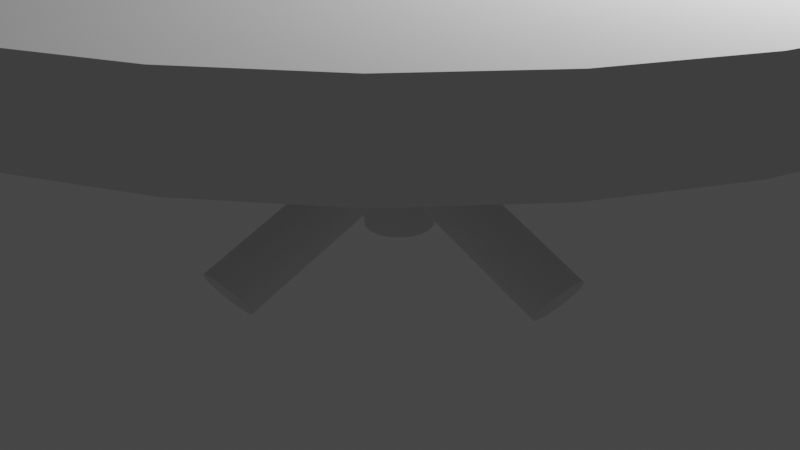 # Source: untitled.blend  (saved by Blender 2.90.8; exported with 4.5.12 LTS)
import bpy
from mathutils import Matrix  # noqa: F401  (used for matrix-valued properties, if any)

bpy.ops.wm.read_factory_settings(use_empty=True)
scene = bpy.context.scene
scene.name = 'Scene'

# ---- collections
col_collection = bpy.data.collections.new('Collection'); scene.collection.children.link(col_collection)

# ---- world
world_world = bpy.data.worlds.new('World'); scene.world = world_world
world_world.use_nodes = True; world_world.node_tree.nodes.clear()
_N = world_world.node_tree.nodes; _L = world_world.node_tree.links
n0 = _N.new('ShaderNodeOutputWorld'); n0.name = 'World Output'; n0.location = (300, 300)
n1 = _N.new('ShaderNodeBackground'); n1.name = 'Background'; n1.location = (10, 300)
n1.inputs[0].default_value = (0.05088, 0.05088, 0.05088, 1.0)
_L.new(n1.outputs[0], n0.inputs[0])
n0.is_active_output = True
world_world.color = (0.05088, 0.05088, 0.05088)
world_world.use_sun_shadow = False
world_world.sun_shadow_jitter_overblur = 0.0

# ---- cameras
cam_camera = bpy.data.cameras.new('Camera')
cam_camera.clip_end = 100.0
cam_camera.ortho_scale = 7.314

# ---- lights
light_light = bpy.data.lights.new('Light', 'POINT')
light_light.transmission_factor = 0.0
light_light.energy = 1000.0
light_light.shadow_soft_size = 0.1
light_light.shadow_maximum_resolution = 0.006
light_light.use_absolute_resolution = True

# ---- meshes
me_cylinder = bpy.data.meshes.new('Cylinder')
me_cylinder.from_pydata([(0.0, 1.0, -1.0), (0.0, 1.0, 1.0), (0.1951, 0.9808, -1.0), (0.1951, 0.9808, 1.0), (0.3827, 0.9239, -1.0), (0.3827, 0.9239, 1.0), (0.5556, 0.8315, -1.0), (0.5556, 0.8315, 1.0), (0.7071, 0.7071, -1.0), (0.7071, 0.7071, 1.0), (0.8315, 0.5556, -1.0), (0.8315, 0.5556, 1.0), (0.9239, 0.3827, -1.0), (0.9239, 0.3827, 1.0), (0.9808, 0.1951, -1.0), (0.9808, 0.1951, 1.0), (1.0, 7.55e-08, -1.0), (1.0, 7.55e-08, 1.0), (0.9808, -0.1951, -1.0), (0.9808, -0.1951, 1.0), (0.9239, -0.3827, -1.0), (0.9239, -0.3827, 1.0), (0.8315, -0.5556, -1.0), (0.8315, -0.5556, 1.0), (0.7071, -0.7071, -1.0), (0.7071, -0.7071, 1.0), (0.5556, -0.8315, -1.0), (0.5556, -0.8315, 1.0), (0.3827, -0.9239, -1.0), (0.3827, -0.9239, 1.0), (0.1951, -0.9808, -1.0), (0.1951, -0.9808, 1.0), (-3.258e-07, -1.0, -1.0), (-3.258e-07, -1.0, 1.0), (-0.1951, -0.9808, -1.0), (-0.1951, -0.9808, 1.0), (-0.3827, -0.9239, -1.0), (-0.3827, -0.9239, 1.0), (-0.5556, -0.8315, -1.0), (-0.5556, -0.8315, 1.0), (-0.7071, -0.7071, -1.0), (-0.7071, -0.7071, 1.0), (-0.8315, -0.5556, -1.0), (-0.8315, -0.5556, 1.0), (-0.9239, -0.3827, -1.0), (-0.9239, -0.3827, 1.0), (-0.9808, -0.1951, -1.0), (-0.9808, -0.1951, 1.0), (-1.0, 9.656e-07, -1.0), (-1.0, 9.656e-07, 1.0), (-0.9808, 0.1951, -1.0), (-0.9808, 0.1951, 1.0), (-0.9239, 0.3827, -1.0), (-0.9239, 0.3827, 1.0), (-0.8315, 0.5556, -1.0), (-0.8315, 0.5556, 1.0), (-0.7071, 0.7071, -1.0), (-0.7071, 0.7071, 1.0), (-0.5556, 0.8315, -1.0), (-0.5556, 0.8315, 1.0), (-0.3827, 0.9239, -1.0), (-0.3827, 0.9239, 1.0), (-0.1951, 0.9808, -1.0), (-0.1951, 0.9808, 1.0)], [], [(0, 1, 3, 2), (2, 3, 5, 4), (4, 5, 7, 6), (6, 7, 9, 8), (8, 9, 11, 10), (10, 11, 13, 12), (12, 13, 15, 14), (14, 15, 17, 16), (16, 17, 19, 18), (18, 19, 21, 20), (20, 21, 23, 22), (22, 23, 25, 24), (24, 25, 27, 26), (26, 27, 29, 28), (28, 29, 31, 30), (30, 31, 33, 32), (32, 33, 35, 34), (34, 35, 37, 36), (36, 37, 39, 38), (38, 39, 41, 40), (40, 41, 43, 42), (42, 43, 45, 44), (44, 45, 47, 46), (46, 47, 49, 48), (48, 49, 51, 50), (50, 51, 53, 52), (52, 53, 55, 54), (54, 55, 57, 56), (56, 57, 59, 58), (58, 59, 61, 60), (3, 1, 63, 61, 59, 57, 55, 53, 51, 49, 47, 45, 43, 41, 39, 37, 35, 33, 31, 29, 27, 25, 23, 21, 19, 17, 15, 13, 11, 9, 7, 5), (60, 61, 63, 62), (62, 63, 1, 0), (0, 2, 4, 6, 8, 10, 12, 14, 16, 18, 20, 22, 24, 26, 28, 30, 32, 34, 36, 38, 40, 42, 44, 46, 48, 50, 52, 54, 56, 58, 60, 62)])
_uv = me_cylinder.uv_layers.new(name='UVMap')
_uv.uv.foreach_set('vector', [1.0, 0.5, 1.0, 1.0, 0.9688, 1.0, 0.9688, 0.5, 0.9688, 0.5, 0.9688, 1.0, 0.9375, 1.0, 0.9375, 0.5, 0.9375, 0.5, 0.9375, 1.0, 0.9062, 1.0, 0.9062, 0.5, 0.9062, 0.5, 0.9062, 1.0, 0.875, 1.0, 0.875, 0.5, 0.875, 0.5, 0.875, 1.0, 0.8438, 1.0, 0.8438, 0.5, 0.8438, 0.5, 0.8438, 1.0, 0.8125, 1.0, 0.8125, 0.5, 0.8125, 0.5, 0.8125, 1.0, 0.7812, 1.0, 0.7812, 0.5, 0.7812, 0.5, 0.7812, 1.0, 0.75, 1.0, 0.75, 0.5, 0.75, 0.5, 0.75, 1.0, 0.7188, 1.0, 0.7188, 0.5, 0.7188, 0.5, 0.7188, 1.0, 0.6875, 1.0, 0.6875, 0.5, 0.6875, 0.5, 0.6875, 1.0, 0.6562, 1.0, 0.6562, 0.5, 0.6562, 0.5, 0.6562, 1.0, 0.625, 1.0, 0.625, 0.5, 0.625, 0.5, 0.625, 1.0, 0.5938, 1.0, 0.5938, 0.5, 0.5938, 0.5, 0.5938, 1.0, 0.5625, 1.0, 0.5625, 0.5, 0.5625, 0.5, 0.5625, 1.0, 0.5312, 1.0, 0.5312, 0.5, 0.5312, 0.5, 0.5312, 1.0, 0.5, 1.0, 0.5, 0.5, 0.5, 0.5, 0.5, 1.0, 0.4688, 1.0, 0.4688, 0.5, 0.4688, 0.5, 0.4688, 1.0, 0.4375, 1.0, 0.4375, 0.5, 0.4375, 0.5, 0.4375, 1.0, 0.4062, 1.0, 0.4062, 0.5, 0.4062, 0.5, 0.4062, 1.0, 0.375, 1.0, 0.375, 0.5, 0.375, 0.5, 0.375, 1.0, 0.3438, 1.0, 0.3438, 0.5, 0.3438, 0.5, 0.3438, 1.0, 0.3125, 1.0, 0.3125, 0.5, 0.3125, 0.5, 0.3125, 1.0, 0.2812, 1.0, 0.2812, 0.5, 0.2812, 0.5, 0.2812, 1.0, 0.25, 1.0, 0.25, 0.5, 0.25, 0.5, 0.25, 1.0, 0.2188, 1.0, 0.2188, 0.5, 0.2188, 0.5, 0.2188, 1.0, 0.1875, 1.0, 0.1875, 0.5, 0.1875, 0.5, 0.1875, 1.0, 0.1562, 1.0, 0.1562, 0.5, 0.1562, 0.5, 0.1562, 1.0, 0.125, 1.0, 0.125, 0.5, 0.125, 0.5, 0.125, 1.0, 0.09375, 1.0, 0.09375, 0.5, 0.09375, 0.5, 0.09375, 1.0, 0.0625, 1.0, 0.0625, 0.5, 0.2968, 0.4854, 0.25, 0.49, 0.2032, 0.4854, 0.1582, 0.4717, 0.1167, 0.4496, 0.08029, 0.4197, 0.05045, 0.3833, 0.02827, 0.3418, 0.01461, 0.2968, 0.01, 0.25, 0.01461, 0.2032, 0.02827, 0.1582, 0.05045, 0.1167, 0.08029, 0.08029, 0.1167, 0.05045, 0.1582, 0.02827, 0.2032, 0.01461, 0.25, 0.01, 0.2968, 0.01461, 0.3418, 0.02827, 0.3833, 0.05045, 0.4197, 0.08029, 0.4496, 0.1167, 0.4717, 0.1582, 0.4854, 0.2032, 0.49, 0.25, 0.4854, 0.2968, 0.4717, 0.3418, 0.4496, 0.3833, 0.4197, 0.4197, 0.3833, 0.4496, 0.3418, 0.4717, 0.0625, 0.5, 0.0625, 1.0, 0.03125, 1.0, 0.03125, 0.5, 0.03125, 0.5, 0.03125, 1.0, 0.0, 1.0, 0.0, 0.5, 0.75, 0.49, 0.7968, 0.4854, 0.8418, 0.4717, 0.8833, 0.4496, 0.9197, 0.4197, 0.9496, 0.3833, 0.9717, 0.3418, 0.9854, 0.2968, 0.99, 0.25, 0.9854, 0.2032, 0.9717, 0.1582, 0.9496, 0.1167, 0.9197, 0.08029, 0.8833, 0.05045, 0.8418, 0.02827, 0.7968, 0.01461, 0.75, 0.01, 0.7032, 0.01461, 0.6582, 0.02827, 0.6167, 0.05045, 0.5803, 0.08029, 0.5504, 0.1167, 0.5283, 0.1582, 0.5146, 0.2032, 0.51, 0.25, 0.5146, 0.2968, 0.5283, 0.3418, 0.5504, 0.3833, 0.5803, 0.4197, 0.6167, 0.4496, 0.6582, 0.4717, 0.7032, 0.4854])
me_cylinder.use_remesh_fix_poles = True
me_cylinder.use_remesh_preserve_attributes = False
me_cylinder.use_mirror_vertex_groups = False
me_cylinder.update()
me_cylinder_001 = bpy.data.meshes.new('Cylinder.001')
me_cylinder_001.from_pydata([(2.284e-08, 0.7552, -0.5484), (0.0, 1.0, 1.0), (0.1473, 0.7407, -0.5484), (0.1951, 0.9808, 1.0), (0.289, 0.6977, -0.5484), (0.3827, 0.9239, 1.0), (0.4196, 0.6279, -0.5484), (0.5556, 0.8315, 1.0), (0.534, 0.534, -0.5484), (0.7071, 0.7071, 1.0), (0.6279, 0.4196, -0.5484), (0.8315, 0.5556, 1.0), (0.6977, 0.289, -0.5484), (0.9239, 0.3827, 1.0), (0.7407, 0.1473, -0.5484), (0.9808, 0.1951, 1.0), (0.7552, 1.387e-07, -0.5484), (1.0, 7.55e-08, 1.0), (0.7407, -0.1473, -0.5484), (0.9808, -0.1951, 1.0), (0.6977, -0.289, -0.5484), (0.9239, -0.3827, 1.0), (0.6279, -0.4196, -0.5484), (0.8315, -0.5556, 1.0), (0.534, -0.534, -0.5484), (0.7071, -0.7071, 1.0), (0.4196, -0.6279, -0.5484), (0.5556, -0.8315, 1.0), (0.289, -0.6977, -0.5484), (0.3827, -0.9239, 1.0), (0.1473, -0.7407, -0.5484), (0.1951, -0.9808, 1.0), (-2.232e-07, -0.7552, -0.5484), (-3.258e-07, -1.0, 1.0), (-0.1473, -0.7407, -0.5484), (-0.1951, -0.9808, 1.0), (-0.289, -0.6977, -0.5484), (-0.3827, -0.9239, 1.0), (-0.4196, -0.6279, -0.5484), (-0.5556, -0.8315, 1.0), (-0.534, -0.534, -0.5484), (-0.7071, -0.7071, 1.0), (-0.6279, -0.4196, -0.5484), (-0.8315, -0.5556, 1.0), (-0.6977, -0.289, -0.5484), (-0.9239, -0.3827, 1.0), (-0.7407, -0.1473, -0.5484), (-0.9808, -0.1951, 1.0), (-0.7552, 8.109e-07, -0.5484), (-1.0, 9.656e-07, 1.0), (-0.7407, 0.1473, -0.5484), (-0.9808, 0.1951, 1.0), (-0.6977, 0.289, -0.5484), (-0.9239, 0.3827, 1.0), (-0.6279, 0.4196, -0.5484), (-0.8315, 0.5556, 1.0), (-0.534, 0.534, -0.5484), (-0.7071, 0.7071, 1.0), (-0.4196, 0.6279, -0.5484), (-0.5556, 0.8315, 1.0), (-0.289, 0.6977, -0.5484), (-0.3827, 0.9239, 1.0), (-0.1473, 0.7407, -0.5484), (-0.1951, 0.9808, 1.0)], [], [(0, 1, 3, 2), (2, 3, 5, 4), (4, 5, 7, 6), (6, 7, 9, 8), (8, 9, 11, 10), (10, 11, 13, 12), (12, 13, 15, 14), (14, 15, 17, 16), (16, 17, 19, 18), (18, 19, 21, 20), (20, 21, 23, 22), (22, 23, 25, 24), (24, 25, 27, 26), (26, 27, 29, 28), (28, 29, 31, 30), (30, 31, 33, 32), (32, 33, 35, 34), (34, 35, 37, 36), (36, 37, 39, 38), (38, 39, 41, 40), (40, 41, 43, 42), (42, 43, 45, 44), (44, 45, 47, 46), (46, 47, 49, 48), (48, 49, 51, 50), (50, 51, 53, 52), (52, 53, 55, 54), (54, 55, 57, 56), (56, 57, 59, 58), (58, 59, 61, 60), (3, 1, 63, 61, 59, 57, 55, 53, 51, 49, 47, 45, 43, 41, 39, 37, 35, 33, 31, 29, 27, 25, 23, 21, 19, 17, 15, 13, 11, 9, 7, 5), (60, 61, 63, 62), (62, 63, 1, 0), (0, 2, 4, 6, 8, 10, 12, 14, 16, 18, 20, 22, 24, 26, 28, 30, 32, 34, 36, 38, 40, 42, 44, 46, 48, 50, 52, 54, 56, 58, 60, 62)])
_uv = me_cylinder_001.uv_layers.new(name='UVMap')
_uv.uv.foreach_set('vector', [1.0, 0.5, 1.0, 1.0, 0.9688, 1.0, 0.9688, 0.5, 0.9688, 0.5, 0.9688, 1.0, 0.9375, 1.0, 0.9375, 0.5, 0.9375, 0.5, 0.9375, 1.0, 0.9062, 1.0, 0.9062, 0.5, 0.9062, 0.5, 0.9062, 1.0, 0.875, 1.0, 0.875, 0.5, 0.875, 0.5, 0.875, 1.0, 0.8438, 1.0, 0.8438, 0.5, 0.8438, 0.5, 0.8438, 1.0, 0.8125, 1.0, 0.8125, 0.5, 0.8125, 0.5, 0.8125, 1.0, 0.7812, 1.0, 0.7812, 0.5, 0.7812, 0.5, 0.7812, 1.0, 0.75, 1.0, 0.75, 0.5, 0.75, 0.5, 0.75, 1.0, 0.7188, 1.0, 0.7188, 0.5, 0.7188, 0.5, 0.7188, 1.0, 0.6875, 1.0, 0.6875, 0.5, 0.6875, 0.5, 0.6875, 1.0, 0.6562, 1.0, 0.6562, 0.5, 0.6562, 0.5, 0.6562, 1.0, 0.625, 1.0, 0.625, 0.5, 0.625, 0.5, 0.625, 1.0, 0.5938, 1.0, 0.5938, 0.5, 0.5938, 0.5, 0.5938, 1.0, 0.5625, 1.0, 0.5625, 0.5, 0.5625, 0.5, 0.5625, 1.0, 0.5312, 1.0, 0.5312, 0.5, 0.5312, 0.5, 0.5312, 1.0, 0.5, 1.0, 0.5, 0.5, 0.5, 0.5, 0.5, 1.0, 0.4688, 1.0, 0.4688, 0.5, 0.4688, 0.5, 0.4688, 1.0, 0.4375, 1.0, 0.4375, 0.5, 0.4375, 0.5, 0.4375, 1.0, 0.4062, 1.0, 0.4062, 0.5, 0.4062, 0.5, 0.4062, 1.0, 0.375, 1.0, 0.375, 0.5, 0.375, 0.5, 0.375, 1.0, 0.3438, 1.0, 0.3438, 0.5, 0.3438, 0.5, 0.3438, 1.0, 0.3125, 1.0, 0.3125, 0.5, 0.3125, 0.5, 0.3125, 1.0, 0.2812, 1.0, 0.2812, 0.5, 0.2812, 0.5, 0.2812, 1.0, 0.25, 1.0, 0.25, 0.5, 0.25, 0.5, 0.25, 1.0, 0.2188, 1.0, 0.2188, 0.5, 0.2188, 0.5, 0.2188, 1.0, 0.1875, 1.0, 0.1875, 0.5, 0.1875, 0.5, 0.1875, 1.0, 0.1562, 1.0, 0.1562, 0.5, 0.1562, 0.5, 0.1562, 1.0, 0.125, 1.0, 0.125, 0.5, 0.125, 0.5, 0.125, 1.0, 0.09375, 1.0, 0.09375, 0.5, 0.09375, 0.5, 0.09375, 1.0, 0.0625, 1.0, 0.0625, 0.5, 0.2968, 0.4854, 0.25, 0.49, 0.2032, 0.4854, 0.1582, 0.4717, 0.1167, 0.4496, 0.08029, 0.4197, 0.05045, 0.3833, 0.02827, 0.3418, 0.01461, 0.2968, 0.01, 0.25, 0.01461, 0.2032, 0.02827, 0.1582, 0.05045, 0.1167, 0.08029, 0.08029, 0.1167, 0.05045, 0.1582, 0.02827, 0.2032, 0.01461, 0.25, 0.01, 0.2968, 0.01461, 0.3418, 0.02827, 0.3833, 0.05045, 0.4197, 0.08029, 0.4496, 0.1167, 0.4717, 0.1582, 0.4854, 0.2032, 0.49, 0.25, 0.4854, 0.2968, 0.4717, 0.3418, 0.4496, 0.3833, 0.4197, 0.4197, 0.3833, 0.4496, 0.3418, 0.4717, 0.0625, 0.5, 0.0625, 1.0, 0.03125, 1.0, 0.03125, 0.5, 0.03125, 0.5, 0.03125, 1.0, 0.0, 1.0, 0.0, 0.5, 0.75, 0.49, 0.7968, 0.4854, 0.8418, 0.4717, 0.8833, 0.4496, 0.9197, 0.4197, 0.9496, 0.3833, 0.9717, 0.3418, 0.9854, 0.2968, 0.99, 0.25, 0.9854, 0.2032, 0.9717, 0.1582, 0.9496, 0.1167, 0.9197, 0.08029, 0.8833, 0.05045, 0.8418, 0.02827, 0.7968, 0.01461, 0.75, 0.01, 0.7032, 0.01461, 0.6582, 0.02827, 0.6167, 0.05045, 0.5803, 0.08029, 0.5504, 0.1167, 0.5283, 0.1582, 0.5146, 0.2032, 0.51, 0.25, 0.5146, 0.2968, 0.5283, 0.3418, 0.5504, 0.3833, 0.5803, 0.4197, 0.6167, 0.4496, 0.6582, 0.4717, 0.7032, 0.4854])
me_cylinder_001.use_remesh_fix_poles = True
me_cylinder_001.use_remesh_preserve_attributes = False
me_cylinder_001.use_mirror_vertex_groups = False
me_cylinder_001.update()
me_cylinder_003 = bpy.data.meshes.new('Cylinder.003')
me_cylinder_003.from_pydata([(0.09401, 2.554, -0.2946), (0.0, 1.0, 1.0), (0.2891, 2.535, -0.2946), (0.1951, 0.9808, 1.0), (0.4767, 2.478, -0.2946), (0.3827, 0.9239, 1.0), (0.6496, 2.386, -0.2946), (0.5556, 0.8315, 1.0), (0.8011, 2.262, -0.2946), (0.7071, 0.7071, 1.0), (0.9255, 2.11, -0.2946), (0.8315, 0.5556, 1.0), (1.018, 1.937, -0.2946), (0.9239, 0.3827, 1.0), (1.075, 1.75, -0.2946), (0.9808, 0.1951, 1.0), (1.094, 1.554, -0.2946), (1.0, 7.55e-08, 1.0), (1.075, 1.359, -0.2946), (0.9808, -0.1951, 1.0), (1.018, 1.172, -0.2946), (0.9239, -0.3827, 1.0), (0.9255, 0.9989, -0.2946), (0.8315, -0.5556, 1.0), (0.8011, 0.8473, -0.2946), (0.7071, -0.7071, 1.0), (0.6496, 0.723, -0.2946), (0.5556, -0.8315, 1.0), (0.4767, 0.6306, -0.2946), (0.3827, -0.9239, 1.0), (0.2891, 0.5737, -0.2946), (0.1951, -0.9808, 1.0), (0.09401, 0.5545, -0.2946), (-3.258e-07, -1.0, 1.0), (-0.1011, 0.5737, -0.2946), (-0.1951, -0.9808, 1.0), (-0.2887, 0.6306, -0.2946), (-0.3827, -0.9239, 1.0), (-0.4616, 0.723, -0.2946), (-0.5556, -0.8315, 1.0), (-0.6131, 0.8474, -0.2946), (-0.7071, -0.7071, 1.0), (-0.7375, 0.9989, -0.2946), (-0.8315, -0.5556, 1.0), (-0.8299, 1.172, -0.2946), (-0.9239, -0.3827, 1.0), (-0.8868, 1.359, -0.2946), (-0.9808, -0.1951, 1.0), (-0.906, 1.554, -0.2946), (-1.0, 9.656e-07, 1.0), (-0.8868, 1.75, -0.2946), (-0.9808, 0.1951, 1.0), (-0.8299, 1.937, -0.2946), (-0.9239, 0.3827, 1.0), (-0.7375, 2.11, -0.2946), (-0.8315, 0.5556, 1.0), (-0.6131, 2.262, -0.2946), (-0.7071, 0.7071, 1.0), (-0.4616, 2.386, -0.2946), (-0.5556, 0.8315, 1.0), (-0.2887, 2.478, -0.2946), (-0.3827, 0.9239, 1.0), (-0.1011, 2.535, -0.2946), (-0.1951, 0.9808, 1.0)], [], [(0, 1, 3, 2), (2, 3, 5, 4), (4, 5, 7, 6), (6, 7, 9, 8), (8, 9, 11, 10), (10, 11, 13, 12), (12, 13, 15, 14), (14, 15, 17, 16), (16, 17, 19, 18), (18, 19, 21, 20), (20, 21, 23, 22), (22, 23, 25, 24), (24, 25, 27, 26), (26, 27, 29, 28), (28, 29, 31, 30), (30, 31, 33, 32), (32, 33, 35, 34), (34, 35, 37, 36), (36, 37, 39, 38), (38, 39, 41, 40), (40, 41, 43, 42), (42, 43, 45, 44), (44, 45, 47, 46), (46, 47, 49, 48), (48, 49, 51, 50), (50, 51, 53, 52), (52, 53, 55, 54), (54, 55, 57, 56), (56, 57, 59, 58), (58, 59, 61, 60), (3, 1, 63, 61, 59, 57, 55, 53, 51, 49, 47, 45, 43, 41, 39, 37, 35, 33, 31, 29, 27, 25, 23, 21, 19, 17, 15, 13, 11, 9, 7, 5), (60, 61, 63, 62), (62, 63, 1, 0), (0, 2, 4, 6, 8, 10, 12, 14, 16, 18, 20, 22, 24, 26, 28, 30, 32, 34, 36, 38, 40, 42, 44, 46, 48, 50, 52, 54, 56, 58, 60, 62)])
_uv = me_cylinder_003.uv_layers.new(name='UVMap')
_uv.uv.foreach_set('vector', [1.0, 0.5, 1.0, 1.0, 0.9688, 1.0, 0.9688, 0.5, 0.9688, 0.5, 0.9688, 1.0, 0.9375, 1.0, 0.9375, 0.5, 0.9375, 0.5, 0.9375, 1.0, 0.9062, 1.0, 0.9062, 0.5, 0.9062, 0.5, 0.9062, 1.0, 0.875, 1.0, 0.875, 0.5, 0.875, 0.5, 0.875, 1.0, 0.8438, 1.0, 0.8438, 0.5, 0.8438, 0.5, 0.8438, 1.0, 0.8125, 1.0, 0.8125, 0.5, 0.8125, 0.5, 0.8125, 1.0, 0.7812, 1.0, 0.7812, 0.5, 0.7812, 0.5, 0.7812, 1.0, 0.75, 1.0, 0.75, 0.5, 0.75, 0.5, 0.75, 1.0, 0.7188, 1.0, 0.7188, 0.5, 0.7188, 0.5, 0.7188, 1.0, 0.6875, 1.0, 0.6875, 0.5, 0.6875, 0.5, 0.6875, 1.0, 0.6562, 1.0, 0.6562, 0.5, 0.6562, 0.5, 0.6562, 1.0, 0.625, 1.0, 0.625, 0.5, 0.625, 0.5, 0.625, 1.0, 0.5938, 1.0, 0.5938, 0.5, 0.5938, 0.5, 0.5938, 1.0, 0.5625, 1.0, 0.5625, 0.5, 0.5625, 0.5, 0.5625, 1.0, 0.5312, 1.0, 0.5312, 0.5, 0.5312, 0.5, 0.5312, 1.0, 0.5, 1.0, 0.5, 0.5, 0.5, 0.5, 0.5, 1.0, 0.4688, 1.0, 0.4688, 0.5, 0.4688, 0.5, 0.4688, 1.0, 0.4375, 1.0, 0.4375, 0.5, 0.4375, 0.5, 0.4375, 1.0, 0.4062, 1.0, 0.4062, 0.5, 0.4062, 0.5, 0.4062, 1.0, 0.375, 1.0, 0.375, 0.5, 0.375, 0.5, 0.375, 1.0, 0.3438, 1.0, 0.3438, 0.5, 0.3438, 0.5, 0.3438, 1.0, 0.3125, 1.0, 0.3125, 0.5, 0.3125, 0.5, 0.3125, 1.0, 0.2812, 1.0, 0.2812, 0.5, 0.2812, 0.5, 0.2812, 1.0, 0.25, 1.0, 0.25, 0.5, 0.25, 0.5, 0.25, 1.0, 0.2188, 1.0, 0.2188, 0.5, 0.2188, 0.5, 0.2188, 1.0, 0.1875, 1.0, 0.1875, 0.5, 0.1875, 0.5, 0.1875, 1.0, 0.1562, 1.0, 0.1562, 0.5, 0.1562, 0.5, 0.1562, 1.0, 0.125, 1.0, 0.125, 0.5, 0.125, 0.5, 0.125, 1.0, 0.09375, 1.0, 0.09375, 0.5, 0.09375, 0.5, 0.09375, 1.0, 0.0625, 1.0, 0.0625, 0.5, 0.2968, 0.4854, 0.25, 0.49, 0.2032, 0.4854, 0.1582, 0.4717, 0.1167, 0.4496, 0.08029, 0.4197, 0.05045, 0.3833, 0.02827, 0.3418, 0.01461, 0.2968, 0.01, 0.25, 0.01461, 0.2032, 0.02827, 0.1582, 0.05045, 0.1167, 0.08029, 0.08029, 0.1167, 0.05045, 0.1582, 0.02827, 0.2032, 0.01461, 0.25, 0.01, 0.2968, 0.01461, 0.3418, 0.02827, 0.3833, 0.05045, 0.4197, 0.08029, 0.4496, 0.1167, 0.4717, 0.1582, 0.4854, 0.2032, 0.49, 0.25, 0.4854, 0.2968, 0.4717, 0.3418, 0.4496, 0.3833, 0.4197, 0.4197, 0.3833, 0.4496, 0.3418, 0.4717, 0.0625, 0.5, 0.0625, 1.0, 0.03125, 1.0, 0.03125, 0.5, 0.03125, 0.5, 0.03125, 1.0, 0.0, 1.0, 0.0, 0.5, 0.75, 0.49, 0.7968, 0.4854, 0.8418, 0.4717, 0.8833, 0.4496, 0.9197, 0.4197, 0.9496, 0.3833, 0.9717, 0.3418, 0.9854, 0.2968, 0.99, 0.25, 0.9854, 0.2032, 0.9717, 0.1582, 0.9496, 0.1167, 0.9197, 0.08029, 0.8833, 0.05045, 0.8418, 0.02827, 0.7968, 0.01461, 0.75, 0.01, 0.7032, 0.01461, 0.6582, 0.02827, 0.6167, 0.05045, 0.5803, 0.08029, 0.5504, 0.1167, 0.5283, 0.1582, 0.5146, 0.2032, 0.51, 0.25, 0.5146, 0.2968, 0.5283, 0.3418, 0.5504, 0.3833, 0.5803, 0.4197, 0.6167, 0.4496, 0.6582, 0.4717, 0.7032, 0.4854])
me_cylinder_003.use_remesh_fix_poles = True
me_cylinder_003.use_remesh_preserve_attributes = False
me_cylinder_003.use_mirror_vertex_groups = False
me_cylinder_003.update()
me_cylinder_005 = bpy.data.meshes.new('Cylinder.005')
me_cylinder_005.from_pydata([(0.09401, 2.554, -0.2946), (0.0, 1.0, 1.0), (0.2891, 2.535, -0.2946), (0.1951, 0.9808, 1.0), (0.4767, 2.478, -0.2946), (0.3827, 0.9239, 1.0), (0.6496, 2.386, -0.2946), (0.5556, 0.8315, 1.0), (0.8011, 2.262, -0.2946), (0.7071, 0.7071, 1.0), (0.9255, 2.11, -0.2946), (0.8315, 0.5556, 1.0), (1.018, 1.937, -0.2946), (0.9239, 0.3827, 1.0), (1.075, 1.75, -0.2946), (0.9808, 0.1951, 1.0), (1.094, 1.554, -0.2946), (1.0, 7.55e-08, 1.0), (1.075, 1.359, -0.2946), (0.9808, -0.1951, 1.0), (1.018, 1.172, -0.2946), (0.9239, -0.3827, 1.0), (0.9255, 0.9989, -0.2946), (0.8315, -0.5556, 1.0), (0.8011, 0.8473, -0.2946), (0.7071, -0.7071, 1.0), (0.6496, 0.723, -0.2946), (0.5556, -0.8315, 1.0), (0.4767, 0.6306, -0.2946), (0.3827, -0.9239, 1.0), (0.2891, 0.5737, -0.2946), (0.1951, -0.9808, 1.0), (0.09401, 0.5545, -0.2946), (-3.258e-07, -1.0, 1.0), (-0.1011, 0.5737, -0.2946), (-0.1951, -0.9808, 1.0), (-0.2887, 0.6306, -0.2946), (-0.3827, -0.9239, 1.0), (-0.4616, 0.723, -0.2946), (-0.5556, -0.8315, 1.0), (-0.6131, 0.8474, -0.2946), (-0.7071, -0.7071, 1.0), (-0.7375, 0.9989, -0.2946), (-0.8315, -0.5556, 1.0), (-0.8299, 1.172, -0.2946), (-0.9239, -0.3827, 1.0), (-0.8868, 1.359, -0.2946), (-0.9808, -0.1951, 1.0), (-0.906, 1.554, -0.2946), (-1.0, 9.656e-07, 1.0), (-0.8868, 1.75, -0.2946), (-0.9808, 0.1951, 1.0), (-0.8299, 1.937, -0.2946), (-0.9239, 0.3827, 1.0), (-0.7375, 2.11, -0.2946), (-0.8315, 0.5556, 1.0), (-0.6131, 2.262, -0.2946), (-0.7071, 0.7071, 1.0), (-0.4616, 2.386, -0.2946), (-0.5556, 0.8315, 1.0), (-0.2887, 2.478, -0.2946), (-0.3827, 0.9239, 1.0), (-0.1011, 2.535, -0.2946), (-0.1951, 0.9808, 1.0)], [], [(0, 1, 3, 2), (2, 3, 5, 4), (4, 5, 7, 6), (6, 7, 9, 8), (8, 9, 11, 10), (10, 11, 13, 12), (12, 13, 15, 14), (14, 15, 17, 16), (16, 17, 19, 18), (18, 19, 21, 20), (20, 21, 23, 22), (22, 23, 25, 24), (24, 25, 27, 26), (26, 27, 29, 28), (28, 29, 31, 30), (30, 31, 33, 32), (32, 33, 35, 34), (34, 35, 37, 36), (36, 37, 39, 38), (38, 39, 41, 40), (40, 41, 43, 42), (42, 43, 45, 44), (44, 45, 47, 46), (46, 47, 49, 48), (48, 49, 51, 50), (50, 51, 53, 52), (52, 53, 55, 54), (54, 55, 57, 56), (56, 57, 59, 58), (58, 59, 61, 60), (3, 1, 63, 61, 59, 57, 55, 53, 51, 49, 47, 45, 43, 41, 39, 37, 35, 33, 31, 29, 27, 25, 23, 21, 19, 17, 15, 13, 11, 9, 7, 5), (60, 61, 63, 62), (62, 63, 1, 0), (0, 2, 4, 6, 8, 10, 12, 14, 16, 18, 20, 22, 24, 26, 28, 30, 32, 34, 36, 38, 40, 42, 44, 46, 48, 50, 52, 54, 56, 58, 60, 62)])
_uv = me_cylinder_005.uv_layers.new(name='UVMap')
_uv.uv.foreach_set('vector', [1.0, 0.5, 1.0, 1.0, 0.9688, 1.0, 0.9688, 0.5, 0.9688, 0.5, 0.9688, 1.0, 0.9375, 1.0, 0.9375, 0.5, 0.9375, 0.5, 0.9375, 1.0, 0.9062, 1.0, 0.9062, 0.5, 0.9062, 0.5, 0.9062, 1.0, 0.875, 1.0, 0.875, 0.5, 0.875, 0.5, 0.875, 1.0, 0.8438, 1.0, 0.8438, 0.5, 0.8438, 0.5, 0.8438, 1.0, 0.8125, 1.0, 0.8125, 0.5, 0.8125, 0.5, 0.8125, 1.0, 0.7812, 1.0, 0.7812, 0.5, 0.7812, 0.5, 0.7812, 1.0, 0.75, 1.0, 0.75, 0.5, 0.75, 0.5, 0.75, 1.0, 0.7188, 1.0, 0.7188, 0.5, 0.7188, 0.5, 0.7188, 1.0, 0.6875, 1.0, 0.6875, 0.5, 0.6875, 0.5, 0.6875, 1.0, 0.6562, 1.0, 0.6562, 0.5, 0.6562, 0.5, 0.6562, 1.0, 0.625, 1.0, 0.625, 0.5, 0.625, 0.5, 0.625, 1.0, 0.5938, 1.0, 0.5938, 0.5, 0.5938, 0.5, 0.5938, 1.0, 0.5625, 1.0, 0.5625, 0.5, 0.5625, 0.5, 0.5625, 1.0, 0.5312, 1.0, 0.5312, 0.5, 0.5312, 0.5, 0.5312, 1.0, 0.5, 1.0, 0.5, 0.5, 0.5, 0.5, 0.5, 1.0, 0.4688, 1.0, 0.4688, 0.5, 0.4688, 0.5, 0.4688, 1.0, 0.4375, 1.0, 0.4375, 0.5, 0.4375, 0.5, 0.4375, 1.0, 0.4062, 1.0, 0.4062, 0.5, 0.4062, 0.5, 0.4062, 1.0, 0.375, 1.0, 0.375, 0.5, 0.375, 0.5, 0.375, 1.0, 0.3438, 1.0, 0.3438, 0.5, 0.3438, 0.5, 0.3438, 1.0, 0.3125, 1.0, 0.3125, 0.5, 0.3125, 0.5, 0.3125, 1.0, 0.2812, 1.0, 0.2812, 0.5, 0.2812, 0.5, 0.2812, 1.0, 0.25, 1.0, 0.25, 0.5, 0.25, 0.5, 0.25, 1.0, 0.2188, 1.0, 0.2188, 0.5, 0.2188, 0.5, 0.2188, 1.0, 0.1875, 1.0, 0.1875, 0.5, 0.1875, 0.5, 0.1875, 1.0, 0.1562, 1.0, 0.1562, 0.5, 0.1562, 0.5, 0.1562, 1.0, 0.125, 1.0, 0.125, 0.5, 0.125, 0.5, 0.125, 1.0, 0.09375, 1.0, 0.09375, 0.5, 0.09375, 0.5, 0.09375, 1.0, 0.0625, 1.0, 0.0625, 0.5, 0.2968, 0.4854, 0.25, 0.49, 0.2032, 0.4854, 0.1582, 0.4717, 0.1167, 0.4496, 0.08029, 0.4197, 0.05045, 0.3833, 0.02827, 0.3418, 0.01461, 0.2968, 0.01, 0.25, 0.01461, 0.2032, 0.02827, 0.1582, 0.05045, 0.1167, 0.08029, 0.08029, 0.1167, 0.05045, 0.1582, 0.02827, 0.2032, 0.01461, 0.25, 0.01, 0.2968, 0.01461, 0.3418, 0.02827, 0.3833, 0.05045, 0.4197, 0.08029, 0.4496, 0.1167, 0.4717, 0.1582, 0.4854, 0.2032, 0.49, 0.25, 0.4854, 0.2968, 0.4717, 0.3418, 0.4496, 0.3833, 0.4197, 0.4197, 0.3833, 0.4496, 0.3418, 0.4717, 0.0625, 0.5, 0.0625, 1.0, 0.03125, 1.0, 0.03125, 0.5, 0.03125, 0.5, 0.03125, 1.0, 0.0, 1.0, 0.0, 0.5, 0.75, 0.49, 0.7968, 0.4854, 0.8418, 0.4717, 0.8833, 0.4496, 0.9197, 0.4197, 0.9496, 0.3833, 0.9717, 0.3418, 0.9854, 0.2968, 0.99, 0.25, 0.9854, 0.2032, 0.9717, 0.1582, 0.9496, 0.1167, 0.9197, 0.08029, 0.8833, 0.05045, 0.8418, 0.02827, 0.7968, 0.01461, 0.75, 0.01, 0.7032, 0.01461, 0.6582, 0.02827, 0.6167, 0.05045, 0.5803, 0.08029, 0.5504, 0.1167, 0.5283, 0.1582, 0.5146, 0.2032, 0.51, 0.25, 0.5146, 0.2968, 0.5283, 0.3418, 0.5504, 0.3833, 0.5803, 0.4197, 0.6167, 0.4496, 0.6582, 0.4717, 0.7032, 0.4854])
me_cylinder_005.use_remesh_fix_poles = True
me_cylinder_005.use_remesh_preserve_attributes = False
me_cylinder_005.use_mirror_vertex_groups = False
me_cylinder_005.update()
me_cylinder_006 = bpy.data.meshes.new('Cylinder.006')
me_cylinder_006.from_pydata([(0.09401, 2.554, -0.2946), (0.0, 1.0, 1.0), (0.2891, 2.535, -0.2946), (0.1951, 0.9808, 1.0), (0.4767, 2.478, -0.2946), (0.3827, 0.9239, 1.0), (0.6496, 2.386, -0.2946), (0.5556, 0.8315, 1.0), (0.8011, 2.262, -0.2946), (0.7071, 0.7071, 1.0), (0.9255, 2.11, -0.2946), (0.8315, 0.5556, 1.0), (1.018, 1.937, -0.2946), (0.9239, 0.3827, 1.0), (1.075, 1.75, -0.2946), (0.9808, 0.1951, 1.0), (1.094, 1.554, -0.2946), (1.0, 7.55e-08, 1.0), (1.075, 1.359, -0.2946), (0.9808, -0.1951, 1.0), (1.018, 1.172, -0.2946), (0.9239, -0.3827, 1.0), (0.9255, 0.9989, -0.2946), (0.8315, -0.5556, 1.0), (0.8011, 0.8473, -0.2946), (0.7071, -0.7071, 1.0), (0.6496, 0.723, -0.2946), (0.5556, -0.8315, 1.0), (0.4767, 0.6306, -0.2946), (0.3827, -0.9239, 1.0), (0.2891, 0.5737, -0.2946), (0.1951, -0.9808, 1.0), (0.09401, 0.5545, -0.2946), (-3.258e-07, -1.0, 1.0), (-0.1011, 0.5737, -0.2946), (-0.1951, -0.9808, 1.0), (-0.2887, 0.6306, -0.2946), (-0.3827, -0.9239, 1.0), (-0.4616, 0.723, -0.2946), (-0.5556, -0.8315, 1.0), (-0.6131, 0.8474, -0.2946), (-0.7071, -0.7071, 1.0), (-0.7375, 0.9989, -0.2946), (-0.8315, -0.5556, 1.0), (-0.8299, 1.172, -0.2946), (-0.9239, -0.3827, 1.0), (-0.8868, 1.359, -0.2946), (-0.9808, -0.1951, 1.0), (-0.906, 1.554, -0.2946), (-1.0, 9.656e-07, 1.0), (-0.8868, 1.75, -0.2946), (-0.9808, 0.1951, 1.0), (-0.8299, 1.937, -0.2946), (-0.9239, 0.3827, 1.0), (-0.7375, 2.11, -0.2946), (-0.8315, 0.5556, 1.0), (-0.6131, 2.262, -0.2946), (-0.7071, 0.7071, 1.0), (-0.4616, 2.386, -0.2946), (-0.5556, 0.8315, 1.0), (-0.2887, 2.478, -0.2946), (-0.3827, 0.9239, 1.0), (-0.1011, 2.535, -0.2946), (-0.1951, 0.9808, 1.0)], [], [(0, 1, 3, 2), (2, 3, 5, 4), (4, 5, 7, 6), (6, 7, 9, 8), (8, 9, 11, 10), (10, 11, 13, 12), (12, 13, 15, 14), (14, 15, 17, 16), (16, 17, 19, 18), (18, 19, 21, 20), (20, 21, 23, 22), (22, 23, 25, 24), (24, 25, 27, 26), (26, 27, 29, 28), (28, 29, 31, 30), (30, 31, 33, 32), (32, 33, 35, 34), (34, 35, 37, 36), (36, 37, 39, 38), (38, 39, 41, 40), (40, 41, 43, 42), (42, 43, 45, 44), (44, 45, 47, 46), (46, 47, 49, 48), (48, 49, 51, 50), (50, 51, 53, 52), (52, 53, 55, 54), (54, 55, 57, 56), (56, 57, 59, 58), (58, 59, 61, 60), (3, 1, 63, 61, 59, 57, 55, 53, 51, 49, 47, 45, 43, 41, 39, 37, 35, 33, 31, 29, 27, 25, 23, 21, 19, 17, 15, 13, 11, 9, 7, 5), (60, 61, 63, 62), (62, 63, 1, 0), (0, 2, 4, 6, 8, 10, 12, 14, 16, 18, 20, 22, 24, 26, 28, 30, 32, 34, 36, 38, 40, 42, 44, 46, 48, 50, 52, 54, 56, 58, 60, 62)])
_uv = me_cylinder_006.uv_layers.new(name='UVMap')
_uv.uv.foreach_set('vector', [1.0, 0.5, 1.0, 1.0, 0.9688, 1.0, 0.9688, 0.5, 0.9688, 0.5, 0.9688, 1.0, 0.9375, 1.0, 0.9375, 0.5, 0.9375, 0.5, 0.9375, 1.0, 0.9062, 1.0, 0.9062, 0.5, 0.9062, 0.5, 0.9062, 1.0, 0.875, 1.0, 0.875, 0.5, 0.875, 0.5, 0.875, 1.0, 0.8438, 1.0, 0.8438, 0.5, 0.8438, 0.5, 0.8438, 1.0, 0.8125, 1.0, 0.8125, 0.5, 0.8125, 0.5, 0.8125, 1.0, 0.7812, 1.0, 0.7812, 0.5, 0.7812, 0.5, 0.7812, 1.0, 0.75, 1.0, 0.75, 0.5, 0.75, 0.5, 0.75, 1.0, 0.7188, 1.0, 0.7188, 0.5, 0.7188, 0.5, 0.7188, 1.0, 0.6875, 1.0, 0.6875, 0.5, 0.6875, 0.5, 0.6875, 1.0, 0.6562, 1.0, 0.6562, 0.5, 0.6562, 0.5, 0.6562, 1.0, 0.625, 1.0, 0.625, 0.5, 0.625, 0.5, 0.625, 1.0, 0.5938, 1.0, 0.5938, 0.5, 0.5938, 0.5, 0.5938, 1.0, 0.5625, 1.0, 0.5625, 0.5, 0.5625, 0.5, 0.5625, 1.0, 0.5312, 1.0, 0.5312, 0.5, 0.5312, 0.5, 0.5312, 1.0, 0.5, 1.0, 0.5, 0.5, 0.5, 0.5, 0.5, 1.0, 0.4688, 1.0, 0.4688, 0.5, 0.4688, 0.5, 0.4688, 1.0, 0.4375, 1.0, 0.4375, 0.5, 0.4375, 0.5, 0.4375, 1.0, 0.4062, 1.0, 0.4062, 0.5, 0.4062, 0.5, 0.4062, 1.0, 0.375, 1.0, 0.375, 0.5, 0.375, 0.5, 0.375, 1.0, 0.3438, 1.0, 0.3438, 0.5, 0.3438, 0.5, 0.3438, 1.0, 0.3125, 1.0, 0.3125, 0.5, 0.3125, 0.5, 0.3125, 1.0, 0.2812, 1.0, 0.2812, 0.5, 0.2812, 0.5, 0.2812, 1.0, 0.25, 1.0, 0.25, 0.5, 0.25, 0.5, 0.25, 1.0, 0.2188, 1.0, 0.2188, 0.5, 0.2188, 0.5, 0.2188, 1.0, 0.1875, 1.0, 0.1875, 0.5, 0.1875, 0.5, 0.1875, 1.0, 0.1562, 1.0, 0.1562, 0.5, 0.1562, 0.5, 0.1562, 1.0, 0.125, 1.0, 0.125, 0.5, 0.125, 0.5, 0.125, 1.0, 0.09375, 1.0, 0.09375, 0.5, 0.09375, 0.5, 0.09375, 1.0, 0.0625, 1.0, 0.0625, 0.5, 0.2968, 0.4854, 0.25, 0.49, 0.2032, 0.4854, 0.1582, 0.4717, 0.1167, 0.4496, 0.08029, 0.4197, 0.05045, 0.3833, 0.02827, 0.3418, 0.01461, 0.2968, 0.01, 0.25, 0.01461, 0.2032, 0.02827, 0.1582, 0.05045, 0.1167, 0.08029, 0.08029, 0.1167, 0.05045, 0.1582, 0.02827, 0.2032, 0.01461, 0.25, 0.01, 0.2968, 0.01461, 0.3418, 0.02827, 0.3833, 0.05045, 0.4197, 0.08029, 0.4496, 0.1167, 0.4717, 0.1582, 0.4854, 0.2032, 0.49, 0.25, 0.4854, 0.2968, 0.4717, 0.3418, 0.4496, 0.3833, 0.4197, 0.4197, 0.3833, 0.4496, 0.3418, 0.4717, 0.0625, 0.5, 0.0625, 1.0, 0.03125, 1.0, 0.03125, 0.5, 0.03125, 0.5, 0.03125, 1.0, 0.0, 1.0, 0.0, 0.5, 0.75, 0.49, 0.7968, 0.4854, 0.8418, 0.4717, 0.8833, 0.4496, 0.9197, 0.4197, 0.9496, 0.3833, 0.9717, 0.3418, 0.9854, 0.2968, 0.99, 0.25, 0.9854, 0.2032, 0.9717, 0.1582, 0.9496, 0.1167, 0.9197, 0.08029, 0.8833, 0.05045, 0.8418, 0.02827, 0.7968, 0.01461, 0.75, 0.01, 0.7032, 0.01461, 0.6582, 0.02827, 0.6167, 0.05045, 0.5803, 0.08029, 0.5504, 0.1167, 0.5283, 0.1582, 0.5146, 0.2032, 0.51, 0.25, 0.5146, 0.2968, 0.5283, 0.3418, 0.5504, 0.3833, 0.5803, 0.4197, 0.6167, 0.4496, 0.6582, 0.4717, 0.7032, 0.4854])
me_cylinder_006.use_remesh_fix_poles = True
me_cylinder_006.use_remesh_preserve_attributes = False
me_cylinder_006.use_mirror_vertex_groups = False
me_cylinder_006.update()
me_cylinder_008 = bpy.data.meshes.new('Cylinder.008')
me_cylinder_008.from_pydata([(0.09401, 2.554, -0.2946), (0.0, 1.0, 1.0), (0.2891, 2.535, -0.2946), (0.1951, 0.9808, 1.0), (0.4767, 2.478, -0.2946), (0.3827, 0.9239, 1.0), (0.6496, 2.386, -0.2946), (0.5556, 0.8315, 1.0), (0.8011, 2.262, -0.2946), (0.7071, 0.7071, 1.0), (0.9255, 2.11, -0.2946), (0.8315, 0.5556, 1.0), (1.018, 1.937, -0.2946), (0.9239, 0.3827, 1.0), (1.075, 1.75, -0.2946), (0.9808, 0.1951, 1.0), (1.094, 1.554, -0.2946), (1.0, 7.55e-08, 1.0), (1.075, 1.359, -0.2946), (0.9808, -0.1951, 1.0), (1.018, 1.172, -0.2946), (0.9239, -0.3827, 1.0), (0.9255, 0.9989, -0.2946), (0.8315, -0.5556, 1.0), (0.8011, 0.8473, -0.2946), (0.7071, -0.7071, 1.0), (0.6496, 0.723, -0.2946), (0.5556, -0.8315, 1.0), (0.4767, 0.6306, -0.2946), (0.3827, -0.9239, 1.0), (0.2891, 0.5737, -0.2946), (0.1951, -0.9808, 1.0), (0.09401, 0.5545, -0.2946), (-3.258e-07, -1.0, 1.0), (-0.1011, 0.5737, -0.2946), (-0.1951, -0.9808, 1.0), (-0.2887, 0.6306, -0.2946), (-0.3827, -0.9239, 1.0), (-0.4616, 0.723, -0.2946), (-0.5556, -0.8315, 1.0), (-0.6131, 0.8474, -0.2946), (-0.7071, -0.7071, 1.0), (-0.7375, 0.9989, -0.2946), (-0.8315, -0.5556, 1.0), (-0.8299, 1.172, -0.2946), (-0.9239, -0.3827, 1.0), (-0.8868, 1.359, -0.2946), (-0.9808, -0.1951, 1.0), (-0.906, 1.554, -0.2946), (-1.0, 9.656e-07, 1.0), (-0.8868, 1.75, -0.2946), (-0.9808, 0.1951, 1.0), (-0.8299, 1.937, -0.2946), (-0.9239, 0.3827, 1.0), (-0.7375, 2.11, -0.2946), (-0.8315, 0.5556, 1.0), (-0.6131, 2.262, -0.2946), (-0.7071, 0.7071, 1.0), (-0.4616, 2.386, -0.2946), (-0.5556, 0.8315, 1.0), (-0.2887, 2.478, -0.2946), (-0.3827, 0.9239, 1.0), (-0.1011, 2.535, -0.2946), (-0.1951, 0.9808, 1.0)], [], [(0, 1, 3, 2), (2, 3, 5, 4), (4, 5, 7, 6), (6, 7, 9, 8), (8, 9, 11, 10), (10, 11, 13, 12), (12, 13, 15, 14), (14, 15, 17, 16), (16, 17, 19, 18), (18, 19, 21, 20), (20, 21, 23, 22), (22, 23, 25, 24), (24, 25, 27, 26), (26, 27, 29, 28), (28, 29, 31, 30), (30, 31, 33, 32), (32, 33, 35, 34), (34, 35, 37, 36), (36, 37, 39, 38), (38, 39, 41, 40), (40, 41, 43, 42), (42, 43, 45, 44), (44, 45, 47, 46), (46, 47, 49, 48), (48, 49, 51, 50), (50, 51, 53, 52), (52, 53, 55, 54), (54, 55, 57, 56), (56, 57, 59, 58), (58, 59, 61, 60), (3, 1, 63, 61, 59, 57, 55, 53, 51, 49, 47, 45, 43, 41, 39, 37, 35, 33, 31, 29, 27, 25, 23, 21, 19, 17, 15, 13, 11, 9, 7, 5), (60, 61, 63, 62), (62, 63, 1, 0), (0, 2, 4, 6, 8, 10, 12, 14, 16, 18, 20, 22, 24, 26, 28, 30, 32, 34, 36, 38, 40, 42, 44, 46, 48, 50, 52, 54, 56, 58, 60, 62)])
_uv = me_cylinder_008.uv_layers.new(name='UVMap')
_uv.uv.foreach_set('vector', [1.0, 0.5, 1.0, 1.0, 0.9688, 1.0, 0.9688, 0.5, 0.9688, 0.5, 0.9688, 1.0, 0.9375, 1.0, 0.9375, 0.5, 0.9375, 0.5, 0.9375, 1.0, 0.9062, 1.0, 0.9062, 0.5, 0.9062, 0.5, 0.9062, 1.0, 0.875, 1.0, 0.875, 0.5, 0.875, 0.5, 0.875, 1.0, 0.8438, 1.0, 0.8438, 0.5, 0.8438, 0.5, 0.8438, 1.0, 0.8125, 1.0, 0.8125, 0.5, 0.8125, 0.5, 0.8125, 1.0, 0.7812, 1.0, 0.7812, 0.5, 0.7812, 0.5, 0.7812, 1.0, 0.75, 1.0, 0.75, 0.5, 0.75, 0.5, 0.75, 1.0, 0.7188, 1.0, 0.7188, 0.5, 0.7188, 0.5, 0.7188, 1.0, 0.6875, 1.0, 0.6875, 0.5, 0.6875, 0.5, 0.6875, 1.0, 0.6562, 1.0, 0.6562, 0.5, 0.6562, 0.5, 0.6562, 1.0, 0.625, 1.0, 0.625, 0.5, 0.625, 0.5, 0.625, 1.0, 0.5938, 1.0, 0.5938, 0.5, 0.5938, 0.5, 0.5938, 1.0, 0.5625, 1.0, 0.5625, 0.5, 0.5625, 0.5, 0.5625, 1.0, 0.5312, 1.0, 0.5312, 0.5, 0.5312, 0.5, 0.5312, 1.0, 0.5, 1.0, 0.5, 0.5, 0.5, 0.5, 0.5, 1.0, 0.4688, 1.0, 0.4688, 0.5, 0.4688, 0.5, 0.4688, 1.0, 0.4375, 1.0, 0.4375, 0.5, 0.4375, 0.5, 0.4375, 1.0, 0.4062, 1.0, 0.4062, 0.5, 0.4062, 0.5, 0.4062, 1.0, 0.375, 1.0, 0.375, 0.5, 0.375, 0.5, 0.375, 1.0, 0.3438, 1.0, 0.3438, 0.5, 0.3438, 0.5, 0.3438, 1.0, 0.3125, 1.0, 0.3125, 0.5, 0.3125, 0.5, 0.3125, 1.0, 0.2812, 1.0, 0.2812, 0.5, 0.2812, 0.5, 0.2812, 1.0, 0.25, 1.0, 0.25, 0.5, 0.25, 0.5, 0.25, 1.0, 0.2188, 1.0, 0.2188, 0.5, 0.2188, 0.5, 0.2188, 1.0, 0.1875, 1.0, 0.1875, 0.5, 0.1875, 0.5, 0.1875, 1.0, 0.1562, 1.0, 0.1562, 0.5, 0.1562, 0.5, 0.1562, 1.0, 0.125, 1.0, 0.125, 0.5, 0.125, 0.5, 0.125, 1.0, 0.09375, 1.0, 0.09375, 0.5, 0.09375, 0.5, 0.09375, 1.0, 0.0625, 1.0, 0.0625, 0.5, 0.2968, 0.4854, 0.25, 0.49, 0.2032, 0.4854, 0.1582, 0.4717, 0.1167, 0.4496, 0.08029, 0.4197, 0.05045, 0.3833, 0.02827, 0.3418, 0.01461, 0.2968, 0.01, 0.25, 0.01461, 0.2032, 0.02827, 0.1582, 0.05045, 0.1167, 0.08029, 0.08029, 0.1167, 0.05045, 0.1582, 0.02827, 0.2032, 0.01461, 0.25, 0.01, 0.2968, 0.01461, 0.3418, 0.02827, 0.3833, 0.05045, 0.4197, 0.08029, 0.4496, 0.1167, 0.4717, 0.1582, 0.4854, 0.2032, 0.49, 0.25, 0.4854, 0.2968, 0.4717, 0.3418, 0.4496, 0.3833, 0.4197, 0.4197, 0.3833, 0.4496, 0.3418, 0.4717, 0.0625, 0.5, 0.0625, 1.0, 0.03125, 1.0, 0.03125, 0.5, 0.03125, 0.5, 0.03125, 1.0, 0.0, 1.0, 0.0, 0.5, 0.75, 0.49, 0.7968, 0.4854, 0.8418, 0.4717, 0.8833, 0.4496, 0.9197, 0.4197, 0.9496, 0.3833, 0.9717, 0.3418, 0.9854, 0.2968, 0.99, 0.25, 0.9854, 0.2032, 0.9717, 0.1582, 0.9496, 0.1167, 0.9197, 0.08029, 0.8833, 0.05045, 0.8418, 0.02827, 0.7968, 0.01461, 0.75, 0.01, 0.7032, 0.01461, 0.6582, 0.02827, 0.6167, 0.05045, 0.5803, 0.08029, 0.5504, 0.1167, 0.5283, 0.1582, 0.5146, 0.2032, 0.51, 0.25, 0.5146, 0.2968, 0.5283, 0.3418, 0.5504, 0.3833, 0.5803, 0.4197, 0.6167, 0.4496, 0.6582, 0.4717, 0.7032, 0.4854])
me_cylinder_008.use_remesh_fix_poles = True
me_cylinder_008.use_remesh_preserve_attributes = False
me_cylinder_008.use_mirror_vertex_groups = False
me_cylinder_008.update()

# ---- objects
ob_light = bpy.data.objects.new('Light', light_light)
ob_camera = bpy.data.objects.new('Camera', cam_camera)
ob_cylinder = bpy.data.objects.new('Cylinder', me_cylinder)
ob_cylinder_001 = bpy.data.objects.new('Cylinder.001', me_cylinder_001)
ob_cylinder_002 = bpy.data.objects.new('Cylinder.002', me_cylinder_003)
ob_cylinder_003 = bpy.data.objects.new('Cylinder.003', me_cylinder_005)
ob_cylinder_004 = bpy.data.objects.new('Cylinder.004', me_cylinder_006)
ob_cylinder_005 = bpy.data.objects.new('Cylinder.005', me_cylinder_008)

# ---- transforms, parenting, visibility, modifiers, constraints
ob_light.location = (4.076, 1.005, 5.904)
ob_light.rotation_euler = (0.6503, 0.05522, 1.866)
ob_light.lock_rotations_4d = False
ob_light.empty_display_type = 'ARROWS'
ob_light.color = (0.0, 0.0, 0.0, 0.0)
ob_light.lineart.crease_threshold = 0.0
ob_camera.location = (7.359, -6.926, 4.958)
ob_camera.rotation_euler = (1.109, 0.0, 0.8149)
ob_camera.lock_rotations_4d = False
ob_camera.empty_display_type = 'ARROWS'
ob_camera.color = (0.0, 0.0, 0.0, 0.0)
ob_camera.display_type = 'WIRE'
ob_camera.lineart.crease_threshold = 0.0
ob_cylinder.location = (0.0, 0.0, 2.979)
ob_cylinder.scale = (5.268, 5.268, 0.3413)
ob_cylinder.lineart.crease_threshold = 0.0
ob_cylinder_001.location = (0.0, 0.0, 0.9854)
ob_cylinder_001.scale = (0.4691, 0.4691, 1.858)
ob_cylinder_001.lineart.crease_threshold = 0.0
ob_cylinder_002.location = (0.0, -1.463, -0.1614)
ob_cylinder_002.rotation_euler = (0.9726, -0.0, 3.142)
ob_cylinder_002.scale = (0.2831, 0.2831, 1.596)
ob_cylinder_002.lineart.crease_threshold = 0.0
ob_cylinder_003.location = (-1.463, 0.0, -0.1614)
ob_cylinder_003.rotation_euler = (0.9726, -0.0, 1.571)
ob_cylinder_003.scale = (0.2831, 0.2831, 1.596)
ob_cylinder_003.lineart.crease_threshold = 0.0
ob_cylinder_004.location = (1.463, 0.0, -0.1614)
ob_cylinder_004.rotation_euler = (0.9726, -0.0, -1.571)
ob_cylinder_004.scale = (0.2831, 0.2831, 1.596)
ob_cylinder_004.lineart.crease_threshold = 0.0
ob_cylinder_005.location = (0.0, 1.463, -0.1614)
ob_cylinder_005.rotation_euler = (0.9726, -0.0, 0.0)
ob_cylinder_005.scale = (0.2831, 0.2831, 1.596)
ob_cylinder_005.lineart.crease_threshold = 0.0

# ---- collection membership
col_collection.objects.link(ob_light)
col_collection.objects.link(ob_camera)
col_collection.objects.link(ob_cylinder)
col_collection.objects.link(ob_cylinder_001)
col_collection.objects.link(ob_cylinder_002)
col_collection.objects.link(ob_cylinder_003)
col_collection.objects.link(ob_cylinder_004)
col_collection.objects.link(ob_cylinder_005)

# ---- scene / render settings (as saved in the file)
scene.camera = ob_camera
scene.frame_start = 1; scene.frame_end = 250; scene.frame_set(2)
scene.render.engine = 'BLENDER_EEVEE_NEXT'
scene.cycles.use_denoising = False
scene.cycles.samples = 128
scene.cycles.sampling_pattern = 'TABULATED_SOBOL'
scene.cycles.use_adaptive_sampling = False
scene.cycles.use_light_tree = False
scene.view_settings.view_transform = 'Filmic'
bpy.context.view_layer.update()
